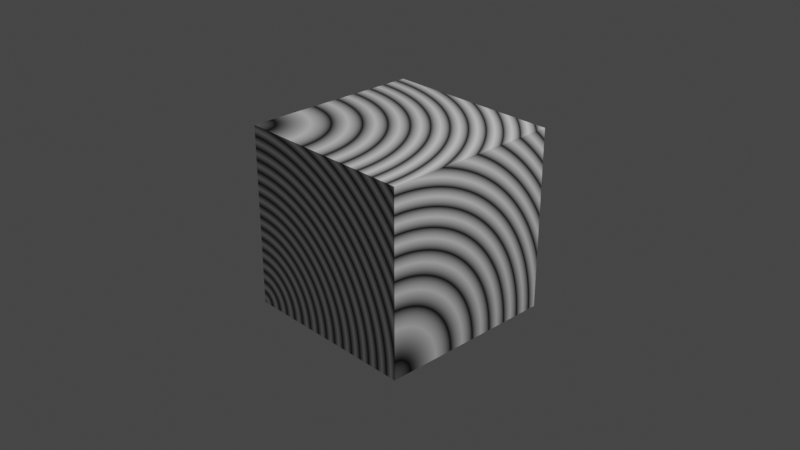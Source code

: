 # Source: 20200308_wave_texture_node_0002.blend  (saved by Blender 2.83.6; exported with 4.5.12 LTS)
import bpy
from mathutils import Matrix  # noqa: F401  (used for matrix-valued properties, if any)

bpy.ops.wm.read_factory_settings(use_empty=True)
scene = bpy.context.scene
scene.name = 'Scene'

# ---- collections
col_collection = bpy.data.collections.new('Collection'); scene.collection.children.link(col_collection)

# ---- materials (node trees are filled in below, after node groups)
mat_material = bpy.data.materials.new('Material')
mat_material.alpha_threshold = 0.0
mat_material.use_transparent_shadow = False
mat_material.line_color = (0.0, 0.0, 0.0, 1.0)

# ---- material node trees
mat_material.use_nodes = True; mat_material.node_tree.nodes.clear()
_N = mat_material.node_tree.nodes; _L = mat_material.node_tree.links
n0 = _N.new('ShaderNodeOutputMaterial'); n0.name = 'Material Output'; n0.location = (300, 300)
n1 = _N.new('ShaderNodeBsdfPrincipled'); n1.name = 'Principled BSDF'; n1.location = (10, 300)
n1.distribution = 'GGX'
n1.subsurface_method = 'BURLEY'
n1.inputs[2].default_value = 0.4
n1.inputs[3].default_value = 1.45
n1.inputs[27].default_value = (0.0, 0.0, 0.0, 1.0)
n1.inputs[28].default_value = 1.0
n2 = _N.new('ShaderNodeTexWave'); n2.name = 'Wave Texture'; n2.location = (-366, 269)
n2.wave_type = 'RINGS'
n2.bands_direction = 'DIAGONAL'
n2.rings_direction = 'SPHERICAL'
n2.wave_profile = 'TRI'
_L.new(n1.outputs[0], n0.inputs[0])
_L.new(n2.outputs[0], n1.inputs[0])
n0.is_active_output = True

# ---- world
world_world = bpy.data.worlds.new('World'); scene.world = world_world
world_world.use_nodes = True; world_world.node_tree.nodes.clear()
_N = world_world.node_tree.nodes; _L = world_world.node_tree.links
n0 = _N.new('ShaderNodeOutputWorld'); n0.name = 'World Output'; n0.location = (300, 300)
n1 = _N.new('ShaderNodeBackground'); n1.name = 'Background'; n1.location = (10, 300)
n1.inputs[0].default_value = (0.05088, 0.05088, 0.05088, 1.0)
_L.new(n1.outputs[0], n0.inputs[0])
n0.is_active_output = True
world_world.color = (0.05088, 0.05088, 0.05088)
world_world.use_sun_shadow = False
world_world.sun_shadow_jitter_overblur = 0.0

# ---- cameras
cam_camera = bpy.data.cameras.new('Camera')
cam_camera.clip_end = 100.0
cam_camera.ortho_scale = 7.314

# ---- lights
light_light = bpy.data.lights.new('Light', 'POINT')
light_light.transmission_factor = 0.0
light_light.energy = 1000.0
light_light.shadow_soft_size = 0.1
light_light.shadow_maximum_resolution = 0.006
light_light.use_absolute_resolution = True

# ---- meshes
me_cube = bpy.data.meshes.new('Cube')
me_cube.from_pydata([(1.0, 1.0, 1.0), (1.0, 1.0, -1.0), (1.0, -1.0, 1.0), (1.0, -1.0, -1.0), (-1.0, 1.0, 1.0), (-1.0, 1.0, -1.0), (-1.0, -1.0, 1.0), (-1.0, -1.0, -1.0)], [], [(0, 4, 6, 2), (3, 2, 6, 7), (7, 6, 4, 5), (5, 1, 3, 7), (1, 0, 2, 3), (5, 4, 0, 1)])
_uv = me_cube.uv_layers.new(name='UVMap')
_uv.uv.foreach_set('vector', [0.625, 0.5, 0.875, 0.5, 0.875, 0.75, 0.625, 0.75, 0.375, 0.75, 0.625, 0.75, 0.625, 1.0, 0.375, 1.0, 0.375, 0.0, 0.625, 0.0, 0.625, 0.25, 0.375, 0.25, 0.125, 0.5, 0.375, 0.5, 0.375, 0.75, 0.125, 0.75, 0.375, 0.5, 0.625, 0.5, 0.625, 0.75, 0.375, 0.75, 0.375, 0.25, 0.625, 0.25, 0.625, 0.5, 0.375, 0.5])
me_cube.materials.append(mat_material)
me_cube.use_remesh_preserve_volume = False
me_cube.use_remesh_preserve_attributes = False
me_cube.use_mirror_vertex_groups = False
me_cube.update()

# ---- objects
ob_cube = bpy.data.objects.new('Cube', me_cube)
ob_light = bpy.data.objects.new('Light', light_light)
ob_camera = bpy.data.objects.new('Camera', cam_camera)

# ---- transforms, parenting, visibility, modifiers, constraints
ob_cube.location = (0.0, 0.0, 0.0)
ob_cube.lock_rotations_4d = False
ob_cube.empty_display_type = 'ARROWS'
ob_cube.lineart.crease_threshold = 0.0
ob_light.location = (4.076, 1.005, 5.904)
ob_light.rotation_euler = (0.6503, 0.05522, 1.866)
ob_light.lock_rotations_4d = False
ob_light.empty_display_type = 'ARROWS'
ob_light.color = (0.0, 0.0, 0.0, 0.0)
ob_light.lineart.crease_threshold = 0.0
ob_camera.location = (7.359, -6.926, 4.958)
ob_camera.rotation_euler = (1.109, 0.0, 0.8149)
ob_camera.lock_rotations_4d = False
ob_camera.empty_display_type = 'ARROWS'
ob_camera.color = (0.0, 0.0, 0.0, 0.0)
ob_camera.display_type = 'WIRE'
ob_camera.lineart.crease_threshold = 0.0

# ---- collection membership
col_collection.objects.link(ob_cube)
col_collection.objects.link(ob_light)
col_collection.objects.link(ob_camera)

# ---- scene / render settings (as saved in the file)
scene.camera = ob_camera
scene.frame_start = 1; scene.frame_end = 250; scene.frame_set(1)
scene.render.engine = 'BLENDER_EEVEE_NEXT'
scene.cycles.use_denoising = False
scene.cycles.samples = 128
scene.cycles.sampling_pattern = 'TABULATED_SOBOL'
scene.cycles.use_adaptive_sampling = False
scene.cycles.use_light_tree = False
scene.view_settings.view_transform = 'Filmic'
bpy.context.view_layer.update()
